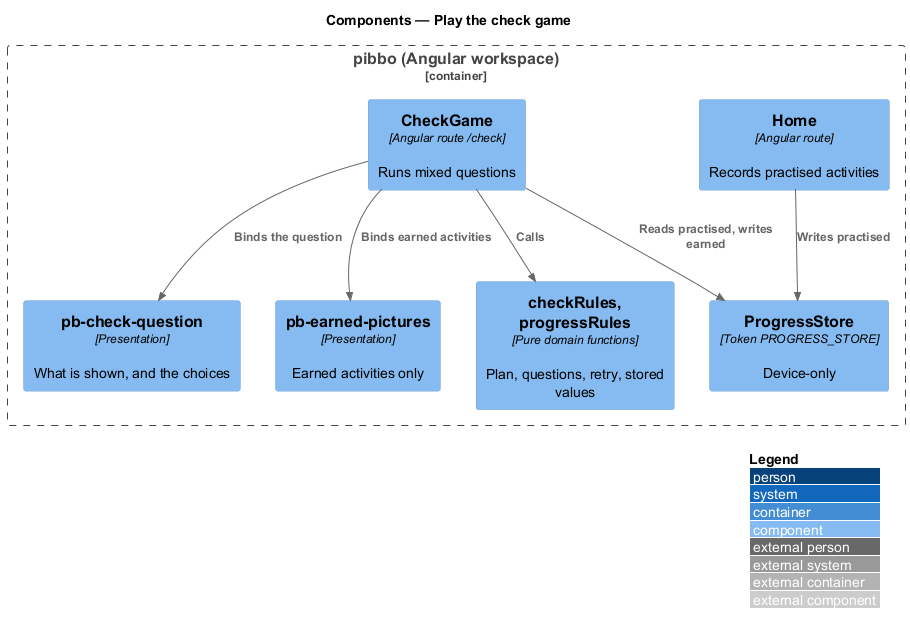

The diagram above was rendered by PlantUML. Its source (embedded in the PNG):
@startuml
!include <C4/C4_Component>
LAYOUT_WITH_LEGEND()
title Components — Play the check game
Container_Boundary(b, "pibbo (Angular workspace)") {
  Component(home, "Home", "Angular route", "Records practised activities")
  Component(page, "CheckGame", "Angular route /check", "Runs mixed questions")
  Component(q, "pb-check-question", "Presentation", "What is shown, and the choices")
  Component(res, "pb-earned-pictures", "Presentation", "Earned activities only")
  Component(rules, "checkRules, progressRules", "Pure domain functions", "Plan, questions, retry, stored values")
  Component(store, "ProgressStore", "Token PROGRESS_STORE", "Device-only")
}
Rel(home, store, "Writes practised")
Rel(page, q, "Binds the question")
Rel(page, res, "Binds earned activities")
Rel(page, rules, "Calls")
Rel(page, store, "Reads practised, writes earned")
@enduml